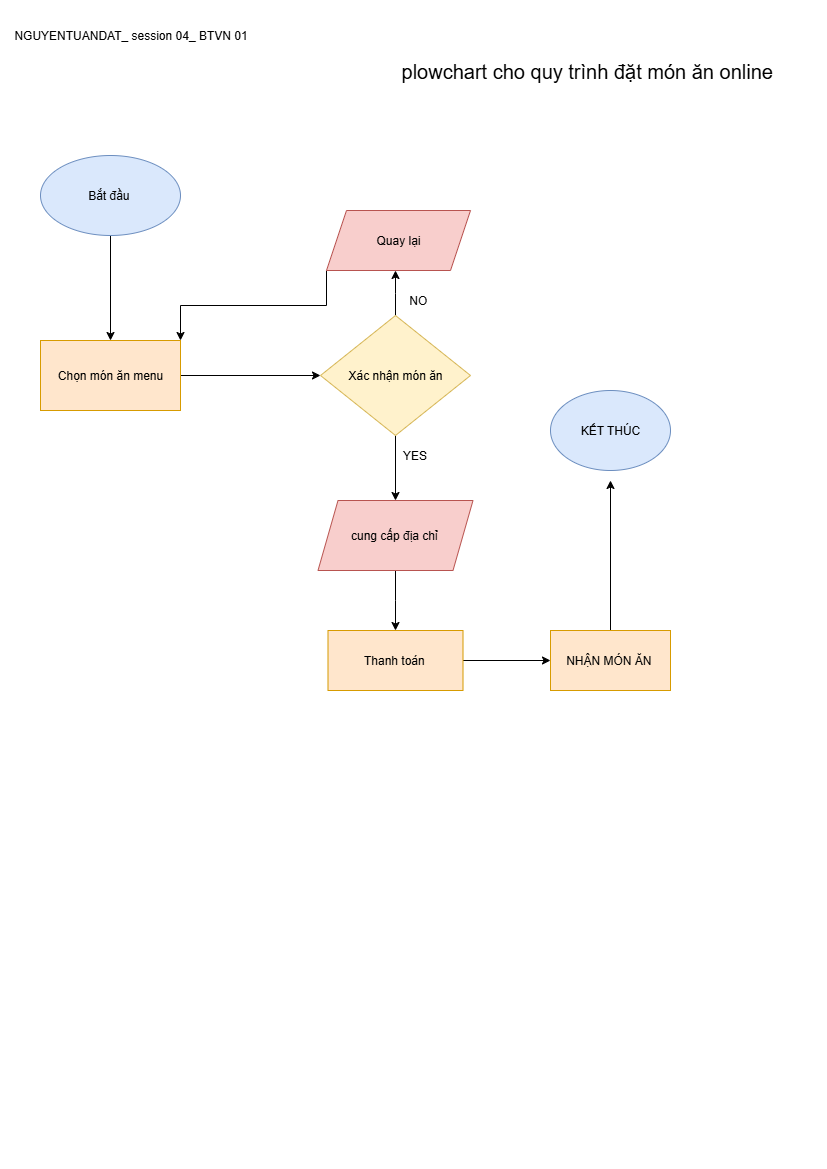

The diagram above was exported from draw.io. Its source (the exported page's mxGraphModel, read from the mxfile embedded in the PNG):
<mxGraphModel dx="1042" dy="658" grid="1" gridSize="10" guides="1" tooltips="1" connect="1" arrows="1" fold="1" page="1" pageScale="1" pageWidth="827" pageHeight="1169" math="0" shadow="0">
  <root>
    <mxCell id="0" />
    <mxCell id="1" parent="0" />
    <mxCell id="ICcZxj9uaI_AAO1GbYH8-5" style="edgeStyle=orthogonalEdgeStyle;rounded=0;orthogonalLoop=1;jettySize=auto;html=1;exitX=0.5;exitY=1;exitDx=0;exitDy=0;" edge="1" parent="1" source="ICcZxj9uaI_AAO1GbYH8-1" target="ICcZxj9uaI_AAO1GbYH8-6">
      <mxGeometry relative="1" as="geometry">
        <mxPoint x="50" y="270" as="targetPoint" />
      </mxGeometry>
    </mxCell>
    <mxCell id="ICcZxj9uaI_AAO1GbYH8-1" value="Bắt đầu&amp;nbsp;" style="ellipse;whiteSpace=wrap;html=1;fillColor=#dae8fc;strokeColor=#6c8ebf;" vertex="1" parent="1">
      <mxGeometry x="40" y="155" width="140" height="80" as="geometry" />
    </mxCell>
    <mxCell id="ICcZxj9uaI_AAO1GbYH8-3" value="NGUYENTUANDAT_ session 04_ BTVN 01" style="text;html=1;align=center;verticalAlign=middle;resizable=0;points=[];autosize=1;strokeColor=none;fillColor=none;" vertex="1" parent="1">
      <mxGeometry y="20" width="260" height="30" as="geometry" />
    </mxCell>
    <mxCell id="ICcZxj9uaI_AAO1GbYH8-8" style="edgeStyle=orthogonalEdgeStyle;rounded=0;orthogonalLoop=1;jettySize=auto;html=1;exitX=1;exitY=0.5;exitDx=0;exitDy=0;entryX=0;entryY=0.5;entryDx=0;entryDy=0;" edge="1" parent="1" source="ICcZxj9uaI_AAO1GbYH8-6" target="ICcZxj9uaI_AAO1GbYH8-7">
      <mxGeometry relative="1" as="geometry" />
    </mxCell>
    <mxCell id="ICcZxj9uaI_AAO1GbYH8-6" value="Chọn món ăn menu" style="rounded=0;whiteSpace=wrap;html=1;fillColor=#ffe6cc;strokeColor=#d79b00;" vertex="1" parent="1">
      <mxGeometry x="40" y="340" width="140" height="70" as="geometry" />
    </mxCell>
    <mxCell id="ICcZxj9uaI_AAO1GbYH8-13" style="edgeStyle=orthogonalEdgeStyle;rounded=0;orthogonalLoop=1;jettySize=auto;html=1;exitX=0.5;exitY=0;exitDx=0;exitDy=0;" edge="1" parent="1" source="ICcZxj9uaI_AAO1GbYH8-7">
      <mxGeometry relative="1" as="geometry">
        <mxPoint x="395" y="270" as="targetPoint" />
      </mxGeometry>
    </mxCell>
    <mxCell id="ICcZxj9uaI_AAO1GbYH8-16" style="edgeStyle=orthogonalEdgeStyle;rounded=0;orthogonalLoop=1;jettySize=auto;html=1;exitX=0.5;exitY=1;exitDx=0;exitDy=0;" edge="1" parent="1" source="ICcZxj9uaI_AAO1GbYH8-7">
      <mxGeometry relative="1" as="geometry">
        <mxPoint x="395" y="500" as="targetPoint" />
      </mxGeometry>
    </mxCell>
    <mxCell id="ICcZxj9uaI_AAO1GbYH8-7" value="Xác nhận món ăn" style="rhombus;whiteSpace=wrap;html=1;fillColor=#fff2cc;strokeColor=#d6b656;" vertex="1" parent="1">
      <mxGeometry x="320" y="315" width="150" height="120" as="geometry" />
    </mxCell>
    <mxCell id="ICcZxj9uaI_AAO1GbYH8-15" style="edgeStyle=orthogonalEdgeStyle;rounded=0;orthogonalLoop=1;jettySize=auto;html=1;exitX=0;exitY=1;exitDx=0;exitDy=0;entryX=1;entryY=0;entryDx=0;entryDy=0;" edge="1" parent="1" source="ICcZxj9uaI_AAO1GbYH8-12" target="ICcZxj9uaI_AAO1GbYH8-6">
      <mxGeometry relative="1" as="geometry" />
    </mxCell>
    <mxCell id="ICcZxj9uaI_AAO1GbYH8-12" value="Quay lại" style="shape=parallelogram;perimeter=parallelogramPerimeter;whiteSpace=wrap;html=1;fixedSize=1;fillColor=#f8cecc;strokeColor=#b85450;" vertex="1" parent="1">
      <mxGeometry x="326" y="210" width="144" height="60" as="geometry" />
    </mxCell>
    <mxCell id="ICcZxj9uaI_AAO1GbYH8-19" style="edgeStyle=orthogonalEdgeStyle;rounded=0;orthogonalLoop=1;jettySize=auto;html=1;exitX=0.5;exitY=1;exitDx=0;exitDy=0;" edge="1" parent="1" source="ICcZxj9uaI_AAO1GbYH8-17">
      <mxGeometry relative="1" as="geometry">
        <mxPoint x="395" y="630" as="targetPoint" />
      </mxGeometry>
    </mxCell>
    <mxCell id="ICcZxj9uaI_AAO1GbYH8-17" value="cung cấp địa chỉ&amp;nbsp;" style="shape=parallelogram;perimeter=parallelogramPerimeter;whiteSpace=wrap;html=1;fixedSize=1;fillColor=#f8cecc;strokeColor=#b85450;" vertex="1" parent="1">
      <mxGeometry x="317.5" y="500" width="155" height="70" as="geometry" />
    </mxCell>
    <mxCell id="ICcZxj9uaI_AAO1GbYH8-25" style="edgeStyle=orthogonalEdgeStyle;rounded=0;orthogonalLoop=1;jettySize=auto;html=1;exitX=1;exitY=0.5;exitDx=0;exitDy=0;entryX=0;entryY=0.5;entryDx=0;entryDy=0;" edge="1" parent="1" source="ICcZxj9uaI_AAO1GbYH8-20" target="ICcZxj9uaI_AAO1GbYH8-23">
      <mxGeometry relative="1" as="geometry" />
    </mxCell>
    <mxCell id="ICcZxj9uaI_AAO1GbYH8-20" value="Thanh toán&amp;nbsp;" style="rounded=0;whiteSpace=wrap;html=1;fillColor=#ffe6cc;strokeColor=#d79b00;" vertex="1" parent="1">
      <mxGeometry x="327.5" y="630" width="135" height="60" as="geometry" />
    </mxCell>
    <mxCell id="ICcZxj9uaI_AAO1GbYH8-21" value="YES" style="text;html=1;align=center;verticalAlign=middle;resizable=0;points=[];autosize=1;strokeColor=none;fillColor=none;" vertex="1" parent="1">
      <mxGeometry x="389" y="440" width="50" height="30" as="geometry" />
    </mxCell>
    <mxCell id="ICcZxj9uaI_AAO1GbYH8-22" value="NO&amp;nbsp;" style="text;html=1;align=center;verticalAlign=middle;resizable=0;points=[];autosize=1;strokeColor=none;fillColor=none;" vertex="1" parent="1">
      <mxGeometry x="399" y="285" width="40" height="30" as="geometry" />
    </mxCell>
    <mxCell id="ICcZxj9uaI_AAO1GbYH8-26" style="edgeStyle=orthogonalEdgeStyle;rounded=0;orthogonalLoop=1;jettySize=auto;html=1;exitX=0.5;exitY=0;exitDx=0;exitDy=0;" edge="1" parent="1" source="ICcZxj9uaI_AAO1GbYH8-23">
      <mxGeometry relative="1" as="geometry">
        <mxPoint x="610" y="480" as="targetPoint" />
      </mxGeometry>
    </mxCell>
    <mxCell id="ICcZxj9uaI_AAO1GbYH8-23" value="NHẬN MÓN ĂN&amp;nbsp;" style="rounded=0;whiteSpace=wrap;html=1;fillColor=#ffe6cc;strokeColor=#d79b00;" vertex="1" parent="1">
      <mxGeometry x="550" y="630" width="120" height="60" as="geometry" />
    </mxCell>
    <mxCell id="ICcZxj9uaI_AAO1GbYH8-27" value="KẾT THÚC" style="ellipse;whiteSpace=wrap;html=1;fillColor=#dae8fc;strokeColor=#6c8ebf;" vertex="1" parent="1">
      <mxGeometry x="550" y="390" width="120" height="80" as="geometry" />
    </mxCell>
    <mxCell id="ICcZxj9uaI_AAO1GbYH8-29" value="&lt;font style=&quot;font-size: 20px;&quot;&gt;plowchart cho quy trình đặt món ăn online&amp;nbsp;&lt;/font&gt;" style="text;html=1;align=center;verticalAlign=middle;resizable=0;points=[];autosize=1;strokeColor=none;fillColor=none;" vertex="1" parent="1">
      <mxGeometry x="389" y="50" width="400" height="40" as="geometry" />
    </mxCell>
  </root>
</mxGraphModel>